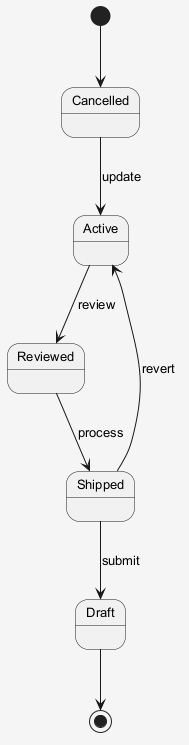

The diagram above was rendered by PlantUML. Its source (embedded in the PNG):
@startuml
skinparam shadowing false
skinparam backgroundColor #F5F5F5
skinparam defaultFontSize 13
[*] --> Cancelled
Cancelled --> Active : update
Active --> Reviewed : review
Reviewed --> Shipped : process
Shipped --> Draft : submit
Shipped --> Active : revert
Draft --> [*]
@enduml